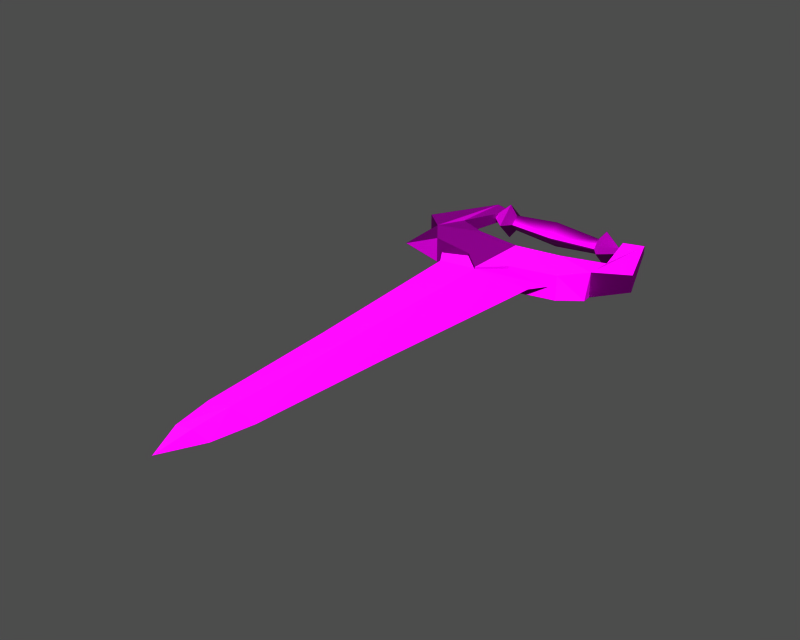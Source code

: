 # Source: i005002.blend  (saved by Blender 3.6.13; exported with 4.5.12 LTS)
import bpy
from mathutils import Matrix  # noqa: F401  (used for matrix-valued properties, if any)

bpy.ops.wm.read_factory_settings(use_empty=True)
scene = bpy.context.scene
scene.name = '1'

# ---- collections
col_collection_1 = bpy.data.collections.new('Collection 1'); scene.collection.children.link(col_collection_1)

# ---- images (referenced by path relative to the original .blend; pixels are not part of the script)
import os
ASSET_DIR = os.environ.get("B2B_ASSET_DIR", "")  # directory of the original .blend (textures are referenced by path, not embedded)
HERE = os.path.dirname(os.path.abspath(__file__))  # packed textures are extracted next to this script under _unpacked/

def load_image(name, relpath, width, height, colorspace="sRGB"):
    """Load a texture the original file referenced (path relative to the .blend, or extracted next to this script)."""
    p = next((c for c in (os.path.join(HERE, relpath), os.path.join(ASSET_DIR, relpath)) if relpath and os.path.exists(c)), "")
    if p:
        img = bpy.data.images.load(p, check_existing=True)
        img.name = name
    else:  # same state as the original file: an image datablock whose file is absent (Cycles renders it pink)
        img = bpy.data.images.new(name, width, height)
        img.source = "FILE"
        img.filepath = "//" + (relpath or name)
    img.colorspace_settings.name = colorspace
    return img
img_i005002_diff_0 = load_image('i005002_diff_0', 'item00021.dds', 1024, 1024, 'Non-Color')
img_i005002_norm_0 = load_image('i005002_norm_0', 'item00021_n.dds', 1024, 1024, 'Non-Color')
img_i005002_spec_0 = load_image('i005002_spec_0', 'item00021_sp.dds', 1024, 1024, 'Non-Color')

# ---- materials (node trees are filled in below, after node groups)
mat_i005002_mat_001 = bpy.data.materials.new('i005002_mat.001')

# ---- material node trees
mat_i005002_mat_001.use_nodes = True; mat_i005002_mat_001.node_tree.nodes.clear()
_N = mat_i005002_mat_001.node_tree.nodes; _L = mat_i005002_mat_001.node_tree.links
n0 = _N.new('ShaderNodeBsdfPrincipled'); n0.name = 'Principled BSDF'; n0.location = (0, 0)
n0.distribution = 'GGX'
n0.subsurface_method = 'RANDOM_WALK_SKIN'
n0.inputs[3].default_value = 1.45
n0.inputs[27].default_value = (0.0, 0.0, 0.0, 1.0)
n0.inputs[28].default_value = 1.0
n1 = _N.new('ShaderNodeOutputMaterial'); n1.name = 'Material Output'; n1.location = (0, 0)
n2 = _N.new('ShaderNodeTexImage'); n2.name = 'Image Texture'; n2.location = (0, 0)
n2.image = img_i005002_diff_0
n3 = _N.new('ShaderNodeUVMap'); n3.name = 'UV Map'; n3.location = (0, 0)
n4 = _N.new('ShaderNodeTexImage'); n4.name = 'Image Texture.001'; n4.location = (0, 0)
n4.image = img_i005002_norm_0
n5 = _N.new('ShaderNodeNormalMap'); n5.name = 'Normal Map'; n5.location = (0, 0)
n6 = _N.new('ShaderNodeUVMap'); n6.name = 'UV Map.001'; n6.location = (0, 0)
n7 = _N.new('ShaderNodeTexImage'); n7.name = 'Image Texture.002'; n7.location = (0, 0)
n7.image = img_i005002_spec_0
n8 = _N.new('ShaderNodeUVMap'); n8.name = 'UV Map.002'; n8.location = (0, 0)
_L.new(n0.outputs[0], n1.inputs[0])
_L.new(n2.outputs[0], n0.inputs[0])
_L.new(n3.outputs[0], n2.inputs[0])
_L.new(n4.outputs[0], n5.inputs[1])
_L.new(n5.outputs[0], n0.inputs[5])
_L.new(n6.outputs[0], n4.inputs[0])
_L.new(n7.outputs[0], n0.inputs[13])
_L.new(n8.outputs[0], n7.inputs[0])
n1.is_active_output = True

# ---- meshes
me_i005002 = bpy.data.meshes.new('i005002')
me_i005002.from_pydata([(4.164, -36.44, -0.003873), (1.648e-05, -36.45, -0.8985), (1.297e-05, -16.39, -1.251), (5.986, -14.98, -0.003883), (7.425, -12.76, -0.003884), (2.788, -13.78, 1.243), (1.297e-05, -16.39, 1.243), (1.297e-05, -16.39, 1.243), (5.986, -14.98, -0.003883), (7.425, -12.76, -0.003884), (2.788, -13.78, -1.251), (7.425, -12.76, -0.003884), (1.926e-05, -52.36, 0.6251), (2.004e-05, -56.82, 0.4273), (2.192, -56.82, -0.003863), (2.192, -56.82, -0.003863), (3.085, -52.36, -0.003865), (1.926e-05, -52.36, 0.6251), (2.192, -56.82, -0.003863), (2.081e-05, -61.19, -0.003861), (2.004e-05, -56.82, -0.4357), (5.986, -14.98, -0.003883), (1.297e-05, -16.39, 1.243), (1.648e-05, -36.45, 0.8852), (1.648e-05, -36.45, 0.8852), (4.164, -36.44, -0.003873), (5.986, -14.98, -0.003883), (-4.164, -36.44, -0.003873), (-5.986, -14.98, -0.003883), (-7.425, -12.76, -0.003884), (-5.986, -14.98, -0.003883), (1.297e-05, -16.39, 1.243), (1.297e-05, -16.39, 1.243), (-2.788, -13.78, 1.243), (-7.425, -12.76, -0.003884), (-2.788, -13.78, -1.251), (-7.425, -12.76, -0.003884), (-2.192, -56.82, -0.003863), (2.004e-05, -56.82, 0.4273), (1.926e-05, -52.36, 0.6251), (1.926e-05, -52.36, 0.6251), (-3.085, -52.36, -0.003865), (-2.192, -56.82, -0.003863), (-2.192, -56.82, -0.003863), (-5.986, -14.98, -0.003883), (-4.164, -36.44, -0.003873), (1.648e-05, -36.45, 0.8852), (1.648e-05, -36.45, 0.8852), (1.297e-05, -16.39, 1.243), (-5.986, -14.98, -0.003883), (5.751, 0.9701, -0.00389), (-2.696e-07, 1.542, -0.00389), (-1.611e-10, 0.0009217, 1.537), (5.751, 0.000925, 0.9653), (5.751, 0.0009242, -0.9731), (-1.61e-10, 0.0009204, -1.545), (5.751, -0.9683, -0.003889), (2.693e-07, -1.54, -0.003889), (6.707, 2.161, -0.00389), (5.751, 0.9701, -0.00389), (5.751, 0.000925, 0.9653), (6.707, 0.0009257, 2.156), (6.707, 0.0009213, -2.164), (5.751, 0.0009242, -0.9731), (5.751, 0.9701, -0.00389), (6.707, 2.161, -0.00389), (6.707, -2.159, -0.003888), (5.751, -0.9683, -0.003889), (5.751, 0.0009242, -0.9731), (5.751, 0.0009242, -0.9731), (6.707, 0.0009213, -2.164), (6.707, -2.159, -0.003888), (6.707, 0.0009257, 2.156), (5.751, 0.000925, 0.9653), (5.751, -0.9683, -0.003889), (6.707, -2.159, -0.003888), (8.627, 0.4557, -0.003889), (6.707, 2.161, -0.00389), (6.707, 0.0009257, 2.156), (8.627, 0.0009253, 0.4509), (8.627, 0.0009249, -0.4587), (6.707, 0.0009213, -2.164), (6.707, 2.161, -0.00389), (8.627, 0.4557, -0.003889), (8.627, -0.4539, -0.003889), (6.707, -2.159, -0.003888), (6.707, 0.0009213, -2.164), (6.707, 0.0009213, -2.164), (8.627, 0.0009249, -0.4587), (8.627, -0.4539, -0.003889), (8.627, 0.0009253, 0.4509), (6.707, 0.0009257, 2.156), (6.707, -2.159, -0.003888), (6.707, -2.159, -0.003888), (8.627, -0.4539, -0.003889), (8.627, 0.0009253, 0.4509), (-5.751, 0.9701, -0.00389), (-5.751, 0.000923, 0.9653), (-5.751, 0.0009222, -0.9731), (-5.751, -0.9683, -0.003889), (-6.707, 2.161, -0.00389), (-6.707, 0.0009233, 2.156), (-5.751, 0.000923, 0.9653), (-5.751, 0.9701, -0.00389), (-6.707, 0.000919, -2.164), (-6.707, 2.161, -0.00389), (-5.751, 0.9701, -0.00389), (-5.751, 0.0009222, -0.9731), (-6.707, -2.159, -0.003888), (-6.707, 0.000919, -2.164), (-5.751, 0.0009222, -0.9731), (-5.751, 0.0009222, -0.9731), (-5.751, -0.9683, -0.003889), (-6.707, -2.159, -0.003888), (-6.707, 0.0009233, 2.156), (-6.707, -2.159, -0.003888), (-5.751, -0.9683, -0.003889), (-5.751, 0.000923, 0.9653), (-8.627, 0.4557, -0.003889), (-8.627, 0.0009223, 0.4509), (-6.707, 0.0009233, 2.156), (-6.707, 2.161, -0.00389), (-8.627, 0.0009219, -0.4587), (-8.627, 0.4557, -0.003889), (-6.707, 2.161, -0.00389), (-6.707, 0.000919, -2.164), (-8.627, -0.4539, -0.003889), (-8.627, 0.0009219, -0.4587), (-6.707, 0.000919, -2.164), (-6.707, 0.000919, -2.164), (-6.707, -2.159, -0.003888), (-8.627, -0.4539, -0.003889), (-8.627, 0.0009223, 0.4509), (-8.627, -0.4539, -0.003889), (-6.707, -2.159, -0.003888), (-6.707, -2.159, -0.003888), (-6.707, 0.0009233, 2.156), (-8.627, 0.0009223, 0.4509), (1.526e-06, -8.727, -1.493), (5.455, -7.946, -1.493), (2.788, -13.96, -1.493), (2.896e-06, -16.56, -1.493), (8.138, -12.79, -1.493), (12.15, -13.55, -0.003883), (8.138, -12.79, -1.493), (10.52, -9.71, -1.493), (2.896e-06, -16.56, 1.485), (2.896e-06, -16.56, -1.493), (2.788, -13.96, -1.493), (2.788, -13.96, 1.485), (2.788, -13.96, 1.485), (2.788, -13.96, -1.493), (8.138, -12.79, -1.493), (8.138, -12.79, 1.485), (8.138, -12.79, -1.493), (12.15, -13.55, -0.003883), (8.138, -12.79, 1.485), (10.52, -9.71, -1.493), (10.52, -9.71, 1.485), (12.15, -13.55, -0.003883), (10.52, -9.71, 1.485), (10.52, -9.71, -1.493), (13.89, -6.578, -1.013), (13.89, -6.578, 1.005), (13.89, -6.578, 1.005), (13.89, -6.578, -1.013), (10.36, 2.602, -0.4772), (10.36, 2.602, 0.4694), (10.36, 2.602, 0.4694), (10.36, 2.602, -0.4772), (7.928, 1.853, -0.4772), (7.928, 1.853, 0.4694), (7.928, 1.853, 0.4694), (7.928, 1.853, -0.4772), (9.89, -5.253, -0.88), (9.89, -5.253, 0.8723), (9.89, -5.253, 0.8723), (9.89, -5.253, -0.88), (5.455, -7.946, -1.493), (5.455, -7.946, 1.485), (5.455, -7.946, 1.485), (5.455, -7.946, -1.493), (1.526e-06, -8.727, -1.493), (1.526e-06, -8.727, 1.485), (10.36, 2.602, 0.4694), (7.928, 1.853, 0.4694), (9.89, -5.253, 0.8723), (10.36, 2.602, 0.4694), (9.89, -5.253, 0.8723), (10.52, -9.71, 1.485), (13.89, -6.578, 1.005), (10.36, 2.602, 0.4694), (10.52, -9.71, 1.485), (8.138, -12.79, 1.485), (12.15, -13.55, -0.003883), (10.52, -9.71, 1.485), (9.89, -5.253, -0.88), (10.52, -9.71, -1.493), (10.36, 2.602, -0.4772), (13.89, -6.578, -1.013), (7.928, 1.853, -0.4772), (5.455, -7.946, 1.485), (2.788, -13.96, 1.485), (8.138, -12.79, 1.485), (10.52, -9.71, 1.485), (10.52, -9.71, 1.485), (9.89, -5.253, 0.8723), (5.455, -7.946, 1.485), (1.526e-06, -8.727, 1.485), (2.896e-06, -16.56, 1.485), (-2.788, -13.96, -1.493), (-5.455, -7.946, -1.493), (-8.138, -12.79, -1.493), (-8.138, -12.79, -1.493), (-12.15, -13.55, -0.003883), (-10.52, -9.71, -1.493), (2.896e-06, -16.56, 1.485), (-2.788, -13.96, 1.485), (-2.788, -13.96, -1.493), (2.896e-06, -16.56, -1.493), (-2.788, -13.96, 1.485), (-8.138, -12.79, 1.485), (-8.138, -12.79, -1.493), (-2.788, -13.96, -1.493), (-12.15, -13.55, -0.003883), (-8.138, -12.79, -1.493), (-8.138, -12.79, 1.485), (-10.52, -9.71, 1.485), (-10.52, -9.71, -1.493), (-12.15, -13.55, -0.003883), (-10.52, -9.71, 1.485), (-13.89, -6.578, 1.005), (-13.89, -6.578, -1.013), (-10.52, -9.71, -1.493), (-13.89, -6.578, 1.005), (-10.36, 2.602, 0.4694), (-10.36, 2.602, -0.4772), (-13.89, -6.578, -1.013), (-10.36, 2.602, 0.4694), (-7.928, 1.853, 0.4694), (-7.928, 1.853, -0.4772), (-10.36, 2.602, -0.4772), (-7.928, 1.853, 0.4694), (-9.89, -5.253, 0.8723), (-9.89, -5.253, -0.88), (-7.928, 1.853, -0.4772), (-9.89, -5.253, 0.8723), (-5.455, -7.946, 1.485), (-5.455, -7.946, -1.493), (-9.89, -5.253, -0.88), (-5.455, -7.946, 1.485), (1.526e-06, -8.727, 1.485), (1.526e-06, -8.727, -1.493), (-5.455, -7.946, -1.493), (-10.36, 2.602, 0.4694), (-13.89, -6.578, 1.005), (-10.52, -9.71, 1.485), (-9.89, -5.253, 0.8723), (-7.928, 1.853, 0.4694), (-10.36, 2.602, 0.4694), (-9.89, -5.253, 0.8723), (-10.36, 2.602, 0.4694), (-10.52, -9.71, 1.485), (-12.15, -13.55, -0.003883), (-8.138, -12.79, 1.485), (-10.52, -9.71, 1.485), (-9.89, -5.253, -0.88), (-10.52, -9.71, -1.493), (-10.36, 2.602, -0.4772), (-7.928, 1.853, -0.4772), (-13.89, -6.578, -1.013), (-2.788, -13.96, 1.485), (-5.455, -7.946, 1.485), (-8.138, -12.79, 1.485), (-5.455, -7.946, 1.485), (-9.89, -5.253, 0.8723), (-10.52, -9.71, 1.485), (-10.52, -9.71, 1.485), (3.085, -52.36, -0.003865), (1.927e-05, -52.37, -0.6306), (-3.085, -52.36, -0.003865), (-3.085, -52.36, -0.003865), (1.926e-05, -52.36, 0.6251), (1.648e-05, -36.45, 0.8852), (1.648e-05, -36.45, 0.8852), (-4.164, -36.44, -0.003873), (-3.085, -52.36, -0.003865), (1.648e-05, -36.45, 0.8852), (1.926e-05, -52.36, 0.6251), (3.085, -52.36, -0.003865), (3.085, -52.36, -0.003865), (4.164, -36.44, -0.003873), (1.648e-05, -36.45, 0.8852), (2.004e-05, -56.82, 0.4273), (2.081e-05, -61.19, -0.003861), (2.192, -56.82, -0.003863), (-2.192, -56.82, -0.003863), (2.081e-05, -61.19, -0.003861), (2.004e-05, -56.82, 0.4273)], [], [(0, 1, 2), (3, 0, 2), (4, 5, 6), (7, 8, 9), (10, 11, 3), (3, 2, 10), (12, 13, 14), (15, 16, 17), (18, 19, 20), (21, 22, 23), (24, 25, 26), (27, 28, 2), (2, 1, 27), (29, 30, 31), (32, 33, 34), (35, 2, 28), (28, 36, 35), (37, 38, 39), (40, 41, 42), (20, 19, 43), (44, 45, 46), (47, 48, 49), (50, 51, 52), (52, 53, 50), (54, 55, 51), (51, 50, 54), (56, 57, 55), (55, 54, 56), (53, 52, 57), (57, 56, 53), (58, 59, 60), (60, 61, 58), (62, 63, 64), (64, 65, 62), (66, 67, 68), (69, 70, 71), (72, 73, 74), (74, 75, 72), (76, 77, 78), (78, 79, 76), (80, 81, 82), (82, 83, 80), (84, 85, 86), (87, 88, 89), (90, 91, 92), (93, 94, 95), (96, 97, 52), (52, 51, 96), (98, 96, 51), (51, 55, 98), (99, 98, 55), (55, 57, 99), (97, 99, 57), (57, 52, 97), (100, 101, 102), (102, 103, 100), (104, 105, 106), (106, 107, 104), (108, 109, 110), (111, 112, 113), (114, 115, 116), (116, 117, 114), (118, 119, 120), (120, 121, 118), (122, 123, 124), (124, 125, 122), (126, 127, 128), (129, 130, 131), (132, 133, 134), (135, 136, 137), (138, 139, 140), (140, 141, 138), (142, 140, 139), (143, 144, 145), (146, 147, 148), (148, 149, 146), (150, 151, 152), (152, 153, 150), (154, 155, 156), (157, 158, 159), (160, 161, 162), (162, 163, 160), (164, 165, 166), (166, 167, 164), (168, 169, 170), (170, 171, 168), (172, 173, 174), (174, 175, 172), (176, 177, 178), (178, 179, 176), (180, 181, 182), (182, 183, 180), (184, 185, 186), (187, 188, 189), (190, 191, 192), (193, 194, 195), (196, 197, 142), (142, 139, 196), (198, 199, 197), (196, 200, 198), (196, 198, 197), (201, 202, 203), (201, 203, 204), (205, 206, 207), (208, 209, 202), (202, 201, 208), (138, 141, 210), (210, 211, 138), (210, 212, 211), (213, 214, 215), (216, 217, 218), (218, 219, 216), (220, 221, 222), (222, 223, 220), (224, 225, 226), (227, 228, 229), (230, 231, 232), (232, 233, 230), (234, 235, 236), (236, 237, 234), (238, 239, 240), (240, 241, 238), (242, 243, 244), (244, 245, 242), (246, 247, 248), (248, 249, 246), (250, 251, 252), (252, 253, 250), (254, 255, 256), (257, 258, 259), (260, 261, 262), (263, 264, 265), (266, 211, 212), (212, 267, 266), (268, 269, 266), (268, 266, 267), (270, 268, 267), (271, 272, 273), (274, 275, 276), (277, 273, 272), (208, 272, 271), (271, 209, 208), (1, 0, 278), (278, 279, 1), (280, 27, 1), (1, 279, 280), (281, 282, 283), (284, 285, 286), (287, 288, 289), (290, 291, 292), (18, 20, 279), (279, 278, 18), (279, 20, 43), (43, 280, 279), (293, 294, 295), (296, 297, 298)])
me_i005002.polygons.foreach_set('use_smooth', [True] * 156)
_uv = me_i005002.uv_layers.new(name='UVTex')
_uv.uv.foreach_set('vector', [0.4547, 0.5131, 0.2964, 0.5131, 0.2964, 0.9169, 0.5239, 0.9452, 0.4547, 0.5131, 0.2964, 0.9169, 0.5786, 0.9897, 0.4024, 0.9692, 0.2964, 0.9169, 0.2964, 0.9169, 0.5239, 0.9452, 0.5786, 0.9897, 0.4024, 0.9692, 0.5786, 0.9897, 0.5239, 0.9452, 0.5239, 0.9452, 0.2964, 0.9169, 0.4024, 0.9692, 0.2964, 0.1957, 0.2964, 0.1035, 0.3797, 0.108, 0.3797, 0.108, 0.4137, 0.1957, 0.2964, 0.1957, 0.3797, 0.108, 0.2964, 0.0188, 0.2964, 0.1028, 0.5239, 0.9452, 0.2964, 0.9169, 0.2964, 0.5131, 0.2964, 0.5131, 0.4547, 0.5131, 0.5239, 0.9452, 0.1381, 0.5131, 0.06884, 0.9452, 0.2964, 0.9169, 0.2964, 0.9169, 0.2964, 0.5131, 0.1381, 0.5131, 0.01414, 0.9897, 0.06884, 0.9452, 0.2964, 0.9169, 0.2964, 0.9169, 0.1904, 0.9692, 0.01414, 0.9897, 0.1904, 0.9692, 0.2964, 0.9169, 0.06884, 0.9452, 0.06884, 0.9452, 0.01414, 0.9897, 0.1904, 0.9692, 0.2131, 0.108, 0.2964, 0.1035, 0.2964, 0.1957, 0.2964, 0.1957, 0.1791, 0.1957, 0.2131, 0.108, 0.2964, 0.1028, 0.2964, 0.0188, 0.2131, 0.108, 0.06884, 0.9452, 0.1381, 0.5131, 0.2964, 0.5131, 0.2964, 0.5131, 0.2964, 0.9169, 0.06884, 0.9452, 0.6861, 0.7571, 0.7107, 0.8485, 0.6442, 0.8485, 0.6442, 0.8485, 0.6442, 0.7571, 0.6861, 0.7571, 0.6442, 0.7571, 0.6442, 0.8485, 0.7107, 0.8485, 0.7107, 0.8485, 0.6861, 0.7571, 0.6442, 0.7571, 0.6024, 0.7571, 0.5778, 0.8485, 0.6442, 0.8485, 0.6442, 0.8485, 0.6442, 0.7571, 0.6024, 0.7571, 0.6442, 0.7571, 0.6442, 0.8485, 0.5778, 0.8485, 0.5778, 0.8485, 0.6024, 0.7571, 0.6442, 0.7571, 0.7374, 0.742, 0.6861, 0.7571, 0.6442, 0.7571, 0.6442, 0.7571, 0.6442, 0.742, 0.7374, 0.742, 0.6442, 0.742, 0.6442, 0.7571, 0.6861, 0.7571, 0.6861, 0.7571, 0.7374, 0.742, 0.6442, 0.742, 0.5511, 0.742, 0.6024, 0.7571, 0.6442, 0.7571, 0.6442, 0.7571, 0.6442, 0.742, 0.5511, 0.742, 0.6442, 0.742, 0.6442, 0.7571, 0.6024, 0.7571, 0.6024, 0.7571, 0.5511, 0.742, 0.6442, 0.742, 0.6709, 0.7114, 0.7374, 0.742, 0.6442, 0.742, 0.6442, 0.742, 0.6442, 0.7114, 0.6709, 0.7114, 0.6442, 0.7114, 0.6442, 0.742, 0.7374, 0.742, 0.7374, 0.742, 0.6709, 0.7114, 0.6442, 0.7114, 0.6176, 0.7114, 0.5511, 0.742, 0.6442, 0.742, 0.6442, 0.742, 0.6442, 0.7114, 0.6176, 0.7114, 0.6442, 0.7114, 0.6442, 0.742, 0.5511, 0.742, 0.5511, 0.742, 0.6176, 0.7114, 0.6442, 0.7114, 0.6861, 0.9399, 0.6442, 0.9399, 0.6442, 0.8485, 0.6442, 0.8485, 0.7107, 0.8485, 0.6861, 0.9399, 0.6442, 0.9399, 0.6861, 0.9399, 0.7107, 0.8485, 0.7107, 0.8485, 0.6442, 0.8485, 0.6442, 0.9399, 0.6024, 0.9399, 0.6442, 0.9399, 0.6442, 0.8485, 0.6442, 0.8485, 0.5778, 0.8485, 0.6024, 0.9399, 0.6442, 0.9399, 0.6024, 0.9399, 0.5778, 0.8485, 0.5778, 0.8485, 0.6442, 0.8485, 0.6442, 0.9399, 0.7374, 0.9551, 0.6442, 0.9551, 0.6442, 0.9399, 0.6442, 0.9399, 0.6861, 0.9399, 0.7374, 0.9551, 0.6442, 0.9551, 0.7374, 0.9551, 0.6861, 0.9399, 0.6861, 0.9399, 0.6442, 0.9399, 0.6442, 0.9551, 0.5511, 0.9551, 0.6442, 0.9551, 0.6442, 0.9399, 0.6442, 0.9399, 0.6024, 0.9399, 0.5511, 0.9551, 0.6442, 0.9551, 0.5511, 0.9551, 0.6024, 0.9399, 0.6024, 0.9399, 0.6442, 0.9399, 0.6442, 0.9551, 0.6709, 0.9856, 0.6442, 0.9856, 0.6442, 0.9551, 0.6442, 0.9551, 0.7374, 0.9551, 0.6709, 0.9856, 0.6442, 0.9856, 0.6709, 0.9856, 0.7374, 0.9551, 0.7374, 0.9551, 0.6442, 0.9551, 0.6442, 0.9856, 0.6176, 0.9856, 0.6442, 0.9856, 0.6442, 0.9551, 0.6442, 0.9551, 0.5511, 0.9551, 0.6176, 0.9856, 0.6442, 0.9856, 0.6176, 0.9856, 0.5511, 0.9551, 0.5511, 0.9551, 0.6442, 0.9551, 0.6442, 0.9856, 0.4194, 0.1541, 0.6223, 0.1689, 0.5215, 0.05486, 0.5215, 0.05486, 0.4194, 0.005342, 0.4194, 0.1541, 0.7238, 0.07708, 0.5215, 0.05486, 0.6223, 0.1689, 0.8807, 0.05634, 0.7273, 0.07232, 0.8197, 0.1334, 0.1596, 0.1706, 0.03692, 0.1706, 0.03692, 0.1151, 0.03692, 0.1151, 0.1596, 0.1151, 0.1596, 0.1706, 0.1596, 0.1151, 0.03692, 0.1151, 0.03692, 0.008508, 0.03692, 0.008508, 0.1596, 0.008507, 0.1596, 0.1151, 0.7259, 0.07133, 0.8806, 0.05558, 0.7661, 0.001283, 0.8199, 0.1335, 0.9728, 0.1262, 0.8824, 0.05523, 0.657, 0.3823, 0.7849, 0.3823, 0.7643, 0.4808, 0.7643, 0.4808, 0.6776, 0.4808, 0.657, 0.3823, 0.6776, 0.4808, 0.7643, 0.4808, 0.7413, 0.7114, 0.7413, 0.7114, 0.7006, 0.7114, 0.6776, 0.4808, 0.1434, 0.2506, 0.1434, 0.2132, 0.02902, 0.2132, 0.02902, 0.2132, 0.02902, 0.2506, 0.1434, 0.2506, 0.5399, 0.6951, 0.5897, 0.6951, 0.6109, 0.5086, 0.6109, 0.5086, 0.5188, 0.5086, 0.5399, 0.6951, 0.5188, 0.5086, 0.6109, 0.5086, 0.6431, 0.3621, 0.6431, 0.3621, 0.4866, 0.3621, 0.5188, 0.5086, 0.4866, 0.3621, 0.6431, 0.3621, 0.6431, 0.2219, 0.6431, 0.2219, 0.4866, 0.2219, 0.4866, 0.3621, 0.8078, 0.3692, 0.7158, 0.355, 0.79, 0.2201, 0.8078, 0.3692, 0.79, 0.2201, 0.814, 0.1355, 0.9411, 0.1949, 0.8078, 0.3692, 0.814, 0.1355, 0.7273, 0.07232, 0.8807, 0.05634, 0.8197, 0.1334, 0.79, 0.2201, 0.814, 0.1355, 0.7238, 0.07708, 0.7238, 0.07708, 0.6223, 0.1689, 0.79, 0.2201, 0.8078, 0.3692, 0.9411, 0.1949, 0.814, 0.1355, 0.79, 0.2201, 0.7158, 0.355, 0.8078, 0.3692, 0.79, 0.2201, 0.8078, 0.3692, 0.814, 0.1355, 0.6223, 0.1689, 0.5215, 0.05486, 0.7238, 0.07708, 0.6223, 0.1689, 0.7238, 0.07708, 0.814, 0.1355, 0.814, 0.1355, 0.79, 0.2201, 0.6223, 0.1689, 0.4194, 0.1541, 0.4194, 0.005342, 0.5215, 0.05486, 0.5215, 0.05486, 0.6223, 0.1689, 0.4194, 0.1541, 0.4194, 0.1541, 0.4194, 0.005342, 0.5215, 0.05486, 0.5215, 0.05486, 0.6223, 0.1689, 0.4194, 0.1541, 0.5215, 0.05486, 0.7238, 0.07708, 0.6223, 0.1689, 0.7273, 0.07232, 0.8807, 0.05634, 0.8197, 0.1334, 0.1596, 0.1706, 0.1596, 0.1151, 0.03692, 0.1151, 0.03692, 0.1151, 0.03692, 0.1706, 0.1596, 0.1706, 0.1596, 0.1151, 0.1596, 0.008507, 0.03692, 0.008508, 0.03692, 0.008508, 0.03692, 0.1151, 0.1596, 0.1151, 0.8806, 0.05558, 0.7259, 0.07133, 0.7661, 0.001283, 0.9728, 0.1262, 0.8199, 0.1335, 0.8824, 0.05523, 0.657, 0.3823, 0.6776, 0.4808, 0.7643, 0.4808, 0.7643, 0.4808, 0.7849, 0.3823, 0.657, 0.3823, 0.6776, 0.4808, 0.7006, 0.7114, 0.7413, 0.7114, 0.7413, 0.7114, 0.7643, 0.4808, 0.6776, 0.4808, 0.1439, 0.2506, 0.02951, 0.2506, 0.02951, 0.2132, 0.02951, 0.2132, 0.1439, 0.2132, 0.1439, 0.2506, 0.5399, 0.6951, 0.5188, 0.5086, 0.6109, 0.5086, 0.6109, 0.5086, 0.5897, 0.6951, 0.5399, 0.6951, 0.5188, 0.5086, 0.4866, 0.3621, 0.6431, 0.3621, 0.6431, 0.3621, 0.6109, 0.5086, 0.5188, 0.5086, 0.4866, 0.3621, 0.4866, 0.2219, 0.6431, 0.2219, 0.6431, 0.2219, 0.6431, 0.3621, 0.4866, 0.3621, 0.8078, 0.3692, 0.9411, 0.1949, 0.814, 0.1355, 0.79, 0.2201, 0.7158, 0.355, 0.8078, 0.3692, 0.79, 0.2201, 0.8078, 0.3692, 0.814, 0.1355, 0.8807, 0.05634, 0.7273, 0.07232, 0.8197, 0.1334, 0.79, 0.2201, 0.6223, 0.1689, 0.7238, 0.07708, 0.7238, 0.07708, 0.814, 0.1355, 0.79, 0.2201, 0.8078, 0.3692, 0.7158, 0.355, 0.79, 0.2201, 0.8078, 0.3692, 0.79, 0.2201, 0.814, 0.1355, 0.9411, 0.1949, 0.8078, 0.3692, 0.814, 0.1355, 0.5215, 0.05486, 0.6223, 0.1689, 0.7238, 0.07708, 0.6223, 0.1689, 0.79, 0.2201, 0.814, 0.1355, 0.814, 0.1355, 0.7238, 0.07708, 0.6223, 0.1689, 0.4194, 0.1541, 0.6223, 0.1689, 0.5215, 0.05486, 0.5215, 0.05486, 0.4194, 0.005342, 0.4194, 0.1541, 0.2964, 0.5131, 0.4547, 0.5131, 0.4137, 0.1957, 0.4137, 0.1957, 0.2964, 0.1957, 0.2964, 0.5131, 0.1791, 0.1957, 0.1381, 0.5131, 0.2964, 0.5131, 0.2964, 0.5131, 0.2964, 0.1957, 0.1791, 0.1957, 0.1791, 0.1957, 0.2964, 0.1957, 0.2964, 0.5131, 0.2964, 0.5131, 0.1381, 0.5131, 0.1791, 0.1957, 0.2964, 0.5131, 0.2964, 0.1957, 0.4137, 0.1957, 0.4137, 0.1957, 0.4547, 0.5131, 0.2964, 0.5131, 0.3797, 0.108, 0.2964, 0.1028, 0.2964, 0.1957, 0.2964, 0.1957, 0.4137, 0.1957, 0.3797, 0.108, 0.2964, 0.1957, 0.2964, 0.1028, 0.2131, 0.108, 0.2131, 0.108, 0.1791, 0.1957, 0.2964, 0.1957, 0.2964, 0.1035, 0.2964, 0.0188, 0.3797, 0.108, 0.2131, 0.108, 0.2964, 0.0188, 0.2964, 0.1035])
me_i005002.materials.append(mat_i005002_mat_001)
me_i005002.use_remesh_preserve_volume = False
me_i005002.use_remesh_preserve_attributes = False
me_i005002.use_mirror_vertex_groups = False
me_i005002.update()
arm_armature = bpy.data.armatures.new('armature')  # bones are not reproduced

# ---- objects
ob_i005002_obj = bpy.data.objects.new('i005002_obj', arm_armature)
ob_i005002 = bpy.data.objects.new('i005002', me_i005002)

# ---- transforms, parenting, visibility, modifiers, constraints
ob_i005002_obj.location = (0.0, 0.0, 0.0)
ob_i005002_obj.lock_rotations_4d = False
ob_i005002_obj.empty_display_type = 'ARROWS'
ob_i005002_obj.show_in_front = True
ob_i005002_obj.lineart.crease_threshold = 0.0
ob_i005002.parent = ob_i005002_obj
ob_i005002.location = (0.0, 0.0, 0.0)
ob_i005002.lock_rotations_4d = False
ob_i005002.empty_display_type = 'ARROWS'
ob_i005002.lineart.crease_threshold = 0.0
_vg = ob_i005002.vertex_groups.new(name='root')
_vg.add([0, 1, 2, 3, 4, 5, 6, 7, 8, 9, 10, 11, 12, 13, 14, 15, 16, 17, 18, 19, 20, 21, 22, 23, 24, 25, 26, 27, 28, 29, 30, 31, 32, 33, 34, 35, 36, 37, 38, 39, 40, 41, 42, 43, 44, 45, 46, 47, 48, 49, 50, 51, 52, 53, 54, 55, 56, 57, 58, 59, 60, 61, 62, 63, 64, 65, 66, 67, 68, 69, 70, 71, 72, 73, 74, 75, 76, 77, 78, 79, 80, 81, 82, 83, 84, 85, 86, 87, 88, 89, 90, 91, 92, 93, 94, 95, 96, 97, 98, 99, 100, 101, 102, 103, 104, 105, 106, 107, 108, 109, 110, 111, 112, 113, 114, 115, 116, 117, 118, 119, 120, 121, 122, 123, 124, 125, 126, 127, 128, 129, 130, 131, 132, 133, 134, 135, 136, 137, 138, 139, 140, 141, 142, 143, 144, 145, 146, 147, 148, 149, 150, 151, 152, 153, 154, 155, 156, 157, 158, 159, 160, 161, 162, 163, 164, 165, 166, 167, 168, 169, 170, 171, 172, 173, 174, 175, 176, 177, 178, 179, 180, 181, 182, 183, 184, 185, 186, 187, 188, 189, 190, 191, 192, 193, 194, 195, 196, 197, 198, 199, 200, 201, 202, 203, 204, 205, 206, 207, 208, 209, 210, 211, 212, 213, 214, 215, 216, 217, 218, 219, 220, 221, 222, 223, 224, 225, 226, 227, 228, 229, 230, 231, 232, 233, 234, 235, 236, 237, 238, 239, 240, 241, 242, 243, 244, 245, 246, 247, 248, 249, 250, 251, 252, 253, 254, 255, 256, 257, 258, 259, 260, 261, 262, 263, 264, 265, 266, 267, 268, 269, 270, 271, 272, 273, 274, 275, 276, 277, 278, 279, 280, 281, 282, 283, 284, 285, 286, 287, 288, 289, 290, 291, 292, 293, 294, 295, 296, 297, 298], 1.0, 'REPLACE')
_m = ob_i005002.modifiers.new('Armature', 'ARMATURE')
_m.object = ob_i005002_obj
_m.use_bone_envelopes = True

# ---- collection membership
col_collection_1.objects.link(ob_i005002_obj)
col_collection_1.objects.link(ob_i005002)

# ---- scene / render settings (as saved in the file)
scene.frame_start = 1; scene.frame_end = 250; scene.frame_set(1)
scene.render.engine = 'BLENDER_EEVEE_NEXT'
scene.render.image_settings.file_format = 'TARGA'
scene.render.image_settings.color_mode = 'RGB'
scene.render.image_settings.compression = 90
scene.render.resolution_x = 320
scene.render.resolution_y = 256
scene.render.fps = 25
scene.render.dither_intensity = 0.0
scene.render.use_compositing = False
scene.render.use_sequencer = False
scene.render.use_file_extension = False
scene.render.bake_margin = 2
scene.render.bake_bias = 0.0
scene.render.use_stamp_time = False
scene.render.use_stamp_date = False
scene.render.use_stamp_frame = False
scene.render.use_stamp_camera = False
scene.render.use_stamp_scene = False
scene.render.use_stamp_filename = False
scene.render.use_stamp_render_time = False
scene.render.stamp_font_size = 0
scene.render.stamp_foreground = (0.0, 0.0, 0.0, 0.0)
scene.render.stamp_background = (0.0, 0.0, 0.0, 0.0)
scene.cycles.use_denoising = False
scene.cycles.samples = 10
scene.cycles.sampling_pattern = 'TABULATED_SOBOL'
scene.cycles.light_sampling_threshold = 0.0
scene.cycles.use_adaptive_sampling = False
scene.cycles.use_light_tree = False
scene.cycles.blur_glossy = 0.0
scene.cycles.volume_bounces = 1
scene.cycles.pixel_filter_type = 'GAUSSIAN'
scene.cycles.sample_clamp_indirect = 0.0
scene.view_settings.view_transform = 'Raw'
bpy.context.view_layer.update()

# ---- added for rendering (the .blend has no active camera and no usable light): camera, sun + grey world if the file has none
cam_auto = bpy.data.cameras.new('AutoCamera')
cam_auto.lens = 50.0
cam_auto.sensor_width = 36.0
cam_auto.clip_end = 1131.86
ob_auto_camera = bpy.data.objects.new('AutoCamera', cam_auto)
scene.collection.objects.link(ob_auto_camera)
ob_auto_camera.location = (64.4937, -106.685, 51.5911)
ob_auto_camera.rotation_euler = (1.09748, -7.21219e-08, 0.694738)
scene.camera = ob_auto_camera
light_auto_sun = bpy.data.lights.new('AutoSun', 'SUN')
light_auto_sun.energy = 3.0
light_auto_sun.angle = 0.0523599
ob_auto_sun = bpy.data.objects.new('AutoSun', light_auto_sun)
scene.collection.objects.link(ob_auto_sun)
ob_auto_sun.rotation_euler = (0.872665, 0.174533, 0.523599)
if scene.world is None:
    world_auto = bpy.data.worlds.new('AutoWorld')
    world_auto.color = (0.3, 0.3, 0.3)
    scene.world = world_auto
bpy.context.view_layer.update()

